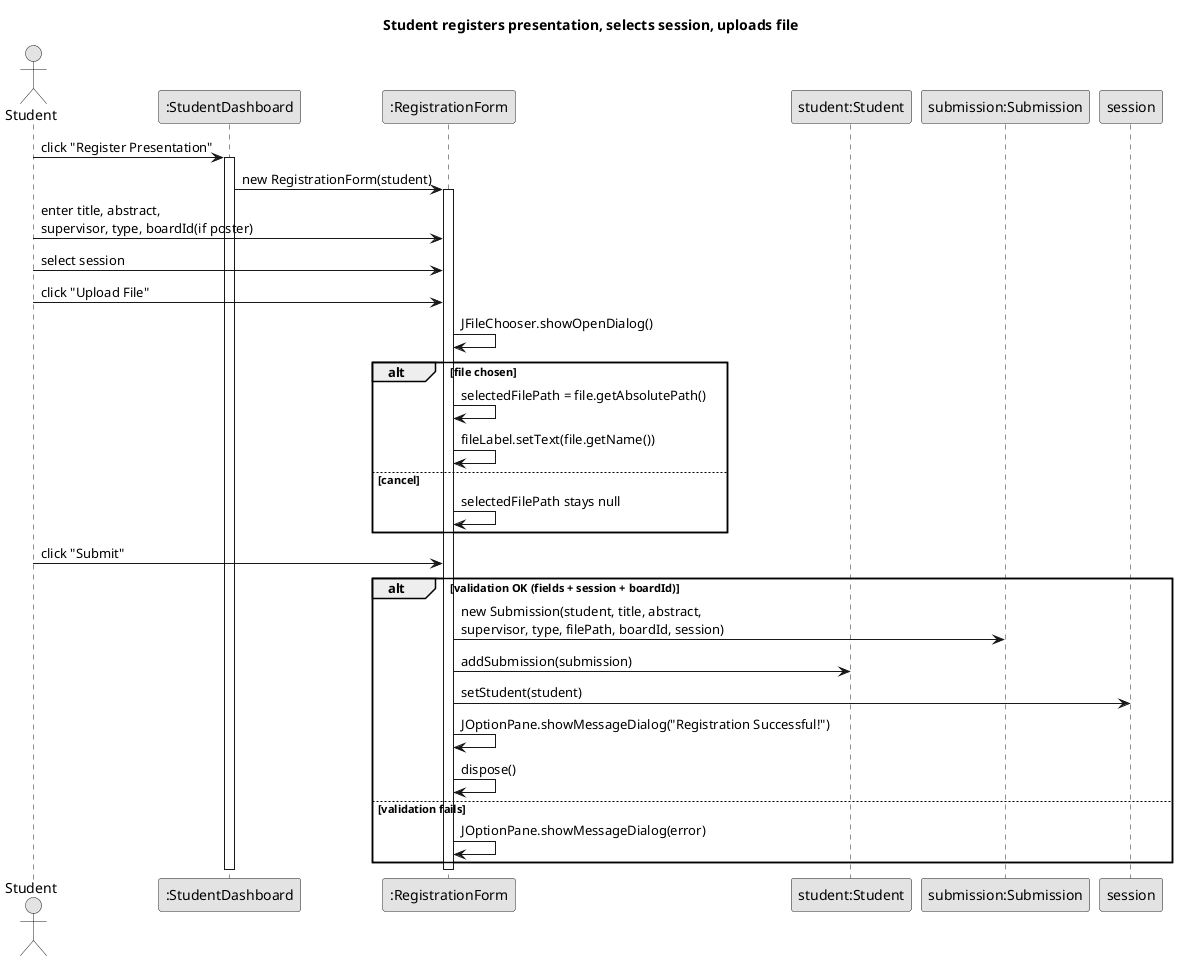

The diagram above was rendered by PlantUML. Its source (embedded in the PNG):
@startuml
skinparam monochrome true
skinparam shadowing false

title Student registers presentation, selects session, uploads file

actor "Student" as studentActor
participant ":StudentDashboard" as dash
participant ":RegistrationForm" as form
participant "student:Student" as student
participant "submission:Submission" as submission

studentActor -> dash : click "Register Presentation"
activate dash
dash -> form : new RegistrationForm(student)
activate form

studentActor -> form : enter title, abstract,\nsupervisor, type, boardId(if poster)
studentActor -> form : select session
studentActor -> form : click "Upload File"
form -> form : JFileChooser.showOpenDialog()
alt file chosen
  form -> form : selectedFilePath = file.getAbsolutePath()
  form -> form : fileLabel.setText(file.getName())
else cancel
  form -> form : selectedFilePath stays null
end

studentActor -> form : click "Submit"
alt validation OK (fields + session + boardId)
  form -> submission : new Submission(student, title, abstract,\nsupervisor, type, filePath, boardId, session)
  form -> student : addSubmission(submission)
  form -> session : setStudent(student)
  form -> form : JOptionPane.showMessageDialog("Registration Successful!")
  form -> form : dispose()
else validation fails
  form -> form : JOptionPane.showMessageDialog(error)
end

deactivate form
deactivate dash
@enduml